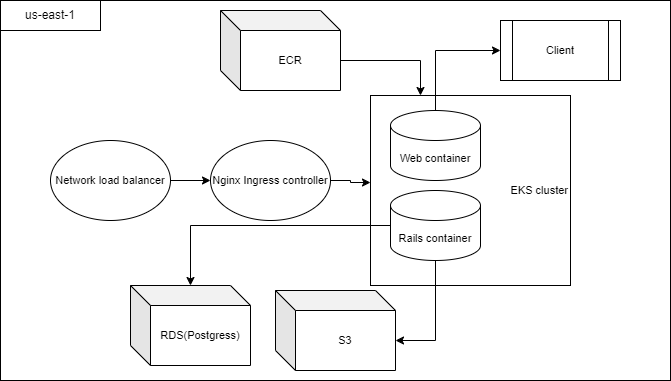

The diagram above was exported from draw.io. Its source (the exported page's mxGraphModel, read from the mxfile embedded in the PNG):
<mxGraphModel dx="1022" dy="430" grid="1" gridSize="10" guides="1" tooltips="1" connect="1" arrows="1" fold="1" page="1" pageScale="1" pageWidth="850" pageHeight="1100" math="0" shadow="0">
  <root>
    <mxCell id="0" />
    <mxCell id="1" parent="0" />
    <mxCell id="lFVbcrHdYZ1ynRzoFqPa-1" value="" style="rounded=0;whiteSpace=wrap;html=1;" vertex="1" parent="1">
      <mxGeometry x="70" y="20" width="670" height="380" as="geometry" />
    </mxCell>
    <mxCell id="lFVbcrHdYZ1ynRzoFqPa-3" value="us-east-1" style="rounded=0;whiteSpace=wrap;html=1;" vertex="1" parent="1">
      <mxGeometry x="70" y="20" width="100" height="30" as="geometry" />
    </mxCell>
    <mxCell id="lFVbcrHdYZ1ynRzoFqPa-9" value="EKS cluster" style="rounded=0;whiteSpace=wrap;html=1;fontSize=11;align=right;" vertex="1" parent="1">
      <mxGeometry x="440" y="115" width="200" height="190" as="geometry" />
    </mxCell>
    <mxCell id="lFVbcrHdYZ1ynRzoFqPa-15" style="edgeStyle=orthogonalEdgeStyle;rounded=0;orthogonalLoop=1;jettySize=auto;html=1;exitX=1;exitY=0.5;exitDx=0;exitDy=0;entryX=0;entryY=0.458;entryDx=0;entryDy=0;entryPerimeter=0;fontSize=11;" edge="1" parent="1" source="lFVbcrHdYZ1ynRzoFqPa-10" target="lFVbcrHdYZ1ynRzoFqPa-9">
      <mxGeometry relative="1" as="geometry" />
    </mxCell>
    <mxCell id="lFVbcrHdYZ1ynRzoFqPa-10" value="Nginx Ingress controller" style="ellipse;whiteSpace=wrap;html=1;fontSize=11;" vertex="1" parent="1">
      <mxGeometry x="280" y="160" width="120" height="80" as="geometry" />
    </mxCell>
    <mxCell id="lFVbcrHdYZ1ynRzoFqPa-20" style="edgeStyle=orthogonalEdgeStyle;rounded=0;orthogonalLoop=1;jettySize=auto;html=1;exitX=1;exitY=0.5;exitDx=0;exitDy=0;entryX=0;entryY=0.5;entryDx=0;entryDy=0;fontSize=11;" edge="1" parent="1" source="lFVbcrHdYZ1ynRzoFqPa-11" target="lFVbcrHdYZ1ynRzoFqPa-10">
      <mxGeometry relative="1" as="geometry" />
    </mxCell>
    <mxCell id="lFVbcrHdYZ1ynRzoFqPa-11" value="Network load balancer" style="ellipse;whiteSpace=wrap;html=1;fontSize=11;" vertex="1" parent="1">
      <mxGeometry x="120" y="160" width="120" height="80" as="geometry" />
    </mxCell>
    <mxCell id="lFVbcrHdYZ1ynRzoFqPa-32" style="edgeStyle=orthogonalEdgeStyle;rounded=0;orthogonalLoop=1;jettySize=auto;html=1;exitX=0;exitY=0.5;exitDx=0;exitDy=0;exitPerimeter=0;fontSize=11;" edge="1" parent="1" source="lFVbcrHdYZ1ynRzoFqPa-21" target="lFVbcrHdYZ1ynRzoFqPa-24">
      <mxGeometry relative="1" as="geometry" />
    </mxCell>
    <mxCell id="lFVbcrHdYZ1ynRzoFqPa-34" style="edgeStyle=orthogonalEdgeStyle;rounded=0;orthogonalLoop=1;jettySize=auto;html=1;exitX=0.5;exitY=1;exitDx=0;exitDy=0;exitPerimeter=0;entryX=0;entryY=0;entryDx=120;entryDy=50;entryPerimeter=0;fontSize=11;" edge="1" parent="1" source="lFVbcrHdYZ1ynRzoFqPa-21" target="lFVbcrHdYZ1ynRzoFqPa-25">
      <mxGeometry relative="1" as="geometry" />
    </mxCell>
    <mxCell id="lFVbcrHdYZ1ynRzoFqPa-21" value="Rails container" style="shape=cylinder3;whiteSpace=wrap;html=1;boundedLbl=1;backgroundOutline=1;size=15;fontSize=11;" vertex="1" parent="1">
      <mxGeometry x="460" y="210" width="90" height="70" as="geometry" />
    </mxCell>
    <mxCell id="lFVbcrHdYZ1ynRzoFqPa-43" style="edgeStyle=orthogonalEdgeStyle;rounded=0;orthogonalLoop=1;jettySize=auto;html=1;exitX=0.5;exitY=0;exitDx=0;exitDy=0;exitPerimeter=0;entryX=0;entryY=0.5;entryDx=0;entryDy=0;fontSize=11;" edge="1" parent="1" source="lFVbcrHdYZ1ynRzoFqPa-22" target="lFVbcrHdYZ1ynRzoFqPa-41">
      <mxGeometry relative="1" as="geometry" />
    </mxCell>
    <mxCell id="lFVbcrHdYZ1ynRzoFqPa-22" value="Web container" style="shape=cylinder3;whiteSpace=wrap;html=1;boundedLbl=1;backgroundOutline=1;size=15;fontSize=11;" vertex="1" parent="1">
      <mxGeometry x="460" y="130" width="90" height="70" as="geometry" />
    </mxCell>
    <mxCell id="lFVbcrHdYZ1ynRzoFqPa-24" value="RDS(Postgress)" style="shape=cube;whiteSpace=wrap;html=1;boundedLbl=1;backgroundOutline=1;darkOpacity=0.05;darkOpacity2=0.1;fontSize=11;" vertex="1" parent="1">
      <mxGeometry x="200" y="305" width="120" height="80" as="geometry" />
    </mxCell>
    <mxCell id="lFVbcrHdYZ1ynRzoFqPa-25" value="S3" style="shape=cube;whiteSpace=wrap;html=1;boundedLbl=1;backgroundOutline=1;darkOpacity=0.05;darkOpacity2=0.1;fontSize=11;" vertex="1" parent="1">
      <mxGeometry x="345" y="310" width="120" height="80" as="geometry" />
    </mxCell>
    <mxCell id="lFVbcrHdYZ1ynRzoFqPa-41" value="Client" style="shape=process;whiteSpace=wrap;html=1;backgroundOutline=1;fontSize=11;" vertex="1" parent="1">
      <mxGeometry x="570" y="40" width="120" height="60" as="geometry" />
    </mxCell>
    <mxCell id="lFVbcrHdYZ1ynRzoFqPa-49" style="edgeStyle=orthogonalEdgeStyle;rounded=0;orthogonalLoop=1;jettySize=auto;html=1;exitX=0;exitY=0;exitDx=120;exitDy=50;exitPerimeter=0;entryX=0.25;entryY=0;entryDx=0;entryDy=0;fontSize=11;" edge="1" parent="1" source="lFVbcrHdYZ1ynRzoFqPa-44" target="lFVbcrHdYZ1ynRzoFqPa-9">
      <mxGeometry relative="1" as="geometry" />
    </mxCell>
    <mxCell id="lFVbcrHdYZ1ynRzoFqPa-44" value="ECR" style="shape=cube;whiteSpace=wrap;html=1;boundedLbl=1;backgroundOutline=1;darkOpacity=0.05;darkOpacity2=0.1;fontSize=11;" vertex="1" parent="1">
      <mxGeometry x="290" y="30" width="120" height="80" as="geometry" />
    </mxCell>
  </root>
</mxGraphModel>